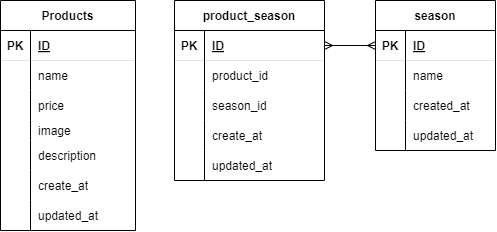

The diagram above was exported from draw.io. Its source (the exported page's mxGraphModel, read from the mxfile embedded in the PNG):
<mxGraphModel dx="716" dy="1628" grid="1" gridSize="15" guides="1" tooltips="1" connect="1" arrows="1" fold="1" page="1" pageScale="1" pageWidth="827" pageHeight="1169" background="#ffffff" math="0" shadow="0">
  <root>
    <mxCell id="0" />
    <mxCell id="1" parent="0" />
    <mxCell id="107" value="Products" style="shape=table;startSize=30;container=1;collapsible=1;childLayout=tableLayout;fixedRows=1;rowLines=0;fontStyle=1;align=center;resizeLast=1;labelBorderColor=none;strokeColor=#000000;strokeWidth=1;fontColor=#000000;fillColor=none;gradientColor=none;labelBackgroundColor=none;rounded=0;" vertex="1" parent="1">
      <mxGeometry x="90" y="-750" width="135" height="230" as="geometry">
        <mxRectangle x="165" y="-750" width="75" height="30" as="alternateBounds" />
      </mxGeometry>
    </mxCell>
    <mxCell id="108" value="" style="shape=tableRow;horizontal=0;startSize=0;swimlaneHead=0;swimlaneBody=0;fillColor=none;collapsible=0;dropTarget=0;points=[[0,0.5],[1,0.5]];portConstraint=eastwest;top=0;left=0;right=0;bottom=1;labelBorderColor=#000000;strokeColor=#000000;strokeWidth=0;fontColor=#000000;" vertex="1" parent="107">
      <mxGeometry y="30" width="135" height="30" as="geometry" />
    </mxCell>
    <mxCell id="109" value="PK" style="shape=partialRectangle;connectable=0;fillColor=none;top=0;left=0;bottom=0;right=0;fontStyle=1;overflow=hidden;labelBorderColor=none;strokeColor=#000000;strokeWidth=0;fontColor=#000000;" vertex="1" parent="108">
      <mxGeometry width="30" height="30" as="geometry">
        <mxRectangle width="30" height="30" as="alternateBounds" />
      </mxGeometry>
    </mxCell>
    <mxCell id="110" value="ID" style="shape=partialRectangle;connectable=0;fillColor=none;top=0;left=0;bottom=0;right=0;align=left;spacingLeft=6;fontStyle=5;overflow=hidden;labelBorderColor=none;strokeColor=#000000;strokeWidth=0;fontColor=#000000;" vertex="1" parent="108">
      <mxGeometry x="30" width="105" height="30" as="geometry">
        <mxRectangle width="105" height="30" as="alternateBounds" />
      </mxGeometry>
    </mxCell>
    <mxCell id="111" value="" style="shape=tableRow;horizontal=0;startSize=0;swimlaneHead=0;swimlaneBody=0;fillColor=none;collapsible=0;dropTarget=0;points=[[0,0.5],[1,0.5]];portConstraint=eastwest;top=0;left=0;right=0;bottom=0;labelBorderColor=#000000;strokeColor=#000000;strokeWidth=0;fontColor=#000000;" vertex="1" parent="107">
      <mxGeometry y="60" width="135" height="30" as="geometry" />
    </mxCell>
    <mxCell id="112" value="" style="shape=partialRectangle;connectable=0;fillColor=none;top=0;left=0;bottom=0;right=0;editable=1;overflow=hidden;labelBorderColor=#000000;strokeColor=#000000;strokeWidth=0;fontColor=#000000;" vertex="1" parent="111">
      <mxGeometry width="30" height="30" as="geometry">
        <mxRectangle width="30" height="30" as="alternateBounds" />
      </mxGeometry>
    </mxCell>
    <mxCell id="113" value="name" style="shape=partialRectangle;connectable=0;fillColor=none;top=0;left=0;bottom=0;right=0;align=left;spacingLeft=6;overflow=hidden;labelBorderColor=none;strokeColor=#000000;strokeWidth=0;fontColor=#000000;" vertex="1" parent="111">
      <mxGeometry x="30" width="105" height="30" as="geometry">
        <mxRectangle width="105" height="30" as="alternateBounds" />
      </mxGeometry>
    </mxCell>
    <mxCell id="114" value="" style="shape=tableRow;horizontal=0;startSize=0;swimlaneHead=0;swimlaneBody=0;fillColor=none;collapsible=0;dropTarget=0;points=[[0,0.5],[1,0.5]];portConstraint=eastwest;top=0;left=0;right=0;bottom=0;labelBorderColor=#000000;strokeColor=#000000;strokeWidth=0;fontColor=#000000;" vertex="1" parent="107">
      <mxGeometry y="90" width="135" height="30" as="geometry" />
    </mxCell>
    <mxCell id="115" value="" style="shape=partialRectangle;connectable=0;fillColor=none;top=0;left=0;bottom=0;right=0;editable=1;overflow=hidden;labelBorderColor=#000000;strokeColor=#000000;strokeWidth=0;fontColor=#000000;" vertex="1" parent="114">
      <mxGeometry width="30" height="30" as="geometry">
        <mxRectangle width="30" height="30" as="alternateBounds" />
      </mxGeometry>
    </mxCell>
    <mxCell id="116" value="price" style="shape=partialRectangle;connectable=0;fillColor=none;top=0;left=0;bottom=0;right=0;align=left;spacingLeft=6;overflow=hidden;labelBorderColor=none;strokeColor=#000000;strokeWidth=0;fontColor=#000000;" vertex="1" parent="114">
      <mxGeometry x="30" width="105" height="30" as="geometry">
        <mxRectangle width="105" height="30" as="alternateBounds" />
      </mxGeometry>
    </mxCell>
    <mxCell id="117" value="" style="shape=tableRow;horizontal=0;startSize=0;swimlaneHead=0;swimlaneBody=0;fillColor=none;collapsible=0;dropTarget=0;points=[[0,0.5],[1,0.5]];portConstraint=eastwest;top=0;left=0;right=0;bottom=0;labelBorderColor=#000000;strokeColor=#000000;strokeWidth=0;fontColor=#000000;" vertex="1" parent="107">
      <mxGeometry y="120" width="135" height="20" as="geometry" />
    </mxCell>
    <mxCell id="118" value="" style="shape=partialRectangle;connectable=0;fillColor=none;top=0;left=0;bottom=0;right=0;editable=1;overflow=hidden;labelBorderColor=#000000;strokeColor=#000000;strokeWidth=0;fontColor=#000000;" vertex="1" parent="117">
      <mxGeometry width="30" height="20" as="geometry">
        <mxRectangle width="30" height="20" as="alternateBounds" />
      </mxGeometry>
    </mxCell>
    <mxCell id="119" value="image" style="shape=partialRectangle;connectable=0;fillColor=none;top=0;left=0;bottom=0;right=0;align=left;spacingLeft=6;overflow=hidden;labelBorderColor=none;strokeColor=#000000;strokeWidth=0;fontColor=#000000;" vertex="1" parent="117">
      <mxGeometry x="30" width="105" height="20" as="geometry">
        <mxRectangle width="105" height="20" as="alternateBounds" />
      </mxGeometry>
    </mxCell>
    <mxCell id="123" value="" style="shape=tableRow;horizontal=0;startSize=0;swimlaneHead=0;swimlaneBody=0;fillColor=none;collapsible=0;dropTarget=0;points=[[0,0.5],[1,0.5]];portConstraint=eastwest;top=0;left=0;right=0;bottom=0;labelBorderColor=#000000;strokeColor=#000000;strokeWidth=0;fontColor=#000000;" vertex="1" parent="107">
      <mxGeometry y="140" width="135" height="30" as="geometry" />
    </mxCell>
    <mxCell id="124" value="" style="shape=partialRectangle;connectable=0;fillColor=none;top=0;left=0;bottom=0;right=0;editable=1;overflow=hidden;labelBorderColor=#000000;strokeColor=#000000;strokeWidth=0;fontColor=#000000;" vertex="1" parent="123">
      <mxGeometry width="30" height="30" as="geometry">
        <mxRectangle width="30" height="30" as="alternateBounds" />
      </mxGeometry>
    </mxCell>
    <mxCell id="125" value="description" style="shape=partialRectangle;connectable=0;fillColor=none;top=0;left=0;bottom=0;right=0;align=left;spacingLeft=6;overflow=hidden;labelBorderColor=none;strokeColor=#000000;strokeWidth=0;fontColor=#000000;" vertex="1" parent="123">
      <mxGeometry x="30" width="105" height="30" as="geometry">
        <mxRectangle width="105" height="30" as="alternateBounds" />
      </mxGeometry>
    </mxCell>
    <mxCell id="145" value="" style="shape=tableRow;horizontal=0;startSize=0;swimlaneHead=0;swimlaneBody=0;fillColor=none;collapsible=0;dropTarget=0;points=[[0,0.5],[1,0.5]];portConstraint=eastwest;top=0;left=0;right=0;bottom=0;labelBorderColor=#000000;strokeColor=#000000;strokeWidth=0;fontColor=#000000;" vertex="1" parent="107">
      <mxGeometry y="170" width="135" height="30" as="geometry" />
    </mxCell>
    <mxCell id="146" value="" style="shape=partialRectangle;connectable=0;fillColor=none;top=0;left=0;bottom=0;right=0;editable=1;overflow=hidden;labelBorderColor=#000000;strokeColor=#000000;strokeWidth=0;fontColor=#000000;" vertex="1" parent="145">
      <mxGeometry width="30" height="30" as="geometry">
        <mxRectangle width="30" height="30" as="alternateBounds" />
      </mxGeometry>
    </mxCell>
    <mxCell id="147" value="create_at" style="shape=partialRectangle;connectable=0;fillColor=none;top=0;left=0;bottom=0;right=0;align=left;spacingLeft=6;overflow=hidden;labelBorderColor=none;strokeColor=#000000;strokeWidth=0;fontColor=#000000;" vertex="1" parent="145">
      <mxGeometry x="30" width="105" height="30" as="geometry">
        <mxRectangle width="105" height="30" as="alternateBounds" />
      </mxGeometry>
    </mxCell>
    <mxCell id="148" value="" style="shape=tableRow;horizontal=0;startSize=0;swimlaneHead=0;swimlaneBody=0;fillColor=none;collapsible=0;dropTarget=0;points=[[0,0.5],[1,0.5]];portConstraint=eastwest;top=0;left=0;right=0;bottom=0;labelBorderColor=#000000;strokeColor=#000000;strokeWidth=0;fontColor=#000000;" vertex="1" parent="107">
      <mxGeometry y="200" width="135" height="30" as="geometry" />
    </mxCell>
    <mxCell id="149" value="" style="shape=partialRectangle;connectable=0;fillColor=none;top=0;left=0;bottom=0;right=0;editable=1;overflow=hidden;labelBorderColor=#000000;strokeColor=#000000;strokeWidth=0;fontColor=#000000;" vertex="1" parent="148">
      <mxGeometry width="30" height="30" as="geometry">
        <mxRectangle width="30" height="30" as="alternateBounds" />
      </mxGeometry>
    </mxCell>
    <mxCell id="150" value="updated_at" style="shape=partialRectangle;connectable=0;fillColor=none;top=0;left=0;bottom=0;right=0;align=left;spacingLeft=6;overflow=hidden;labelBorderColor=none;strokeColor=#000000;strokeWidth=0;fontColor=#000000;" vertex="1" parent="148">
      <mxGeometry x="30" width="105" height="30" as="geometry">
        <mxRectangle width="105" height="30" as="alternateBounds" />
      </mxGeometry>
    </mxCell>
    <mxCell id="126" value="season" style="shape=table;startSize=30;container=1;collapsible=1;childLayout=tableLayout;fixedRows=1;rowLines=0;fontStyle=1;align=center;resizeLast=1;labelBorderColor=none;strokeColor=#000000;strokeWidth=1;fontColor=#000000;fillColor=none;gradientColor=none;labelBackgroundColor=none;" vertex="1" parent="1">
      <mxGeometry x="465" y="-750" width="120" height="150" as="geometry">
        <mxRectangle x="255" y="-540" width="75" height="30" as="alternateBounds" />
      </mxGeometry>
    </mxCell>
    <mxCell id="127" value="" style="shape=tableRow;horizontal=0;startSize=0;swimlaneHead=0;swimlaneBody=0;fillColor=none;collapsible=0;dropTarget=0;points=[[0,0.5],[1,0.5]];portConstraint=eastwest;top=0;left=0;right=0;bottom=1;labelBorderColor=#000000;strokeColor=#000000;strokeWidth=0;fontColor=#000000;" vertex="1" parent="126">
      <mxGeometry y="30" width="120" height="30" as="geometry" />
    </mxCell>
    <mxCell id="128" value="PK" style="shape=partialRectangle;connectable=0;fillColor=none;top=0;left=0;bottom=0;right=0;fontStyle=1;overflow=hidden;labelBorderColor=none;strokeColor=#000000;strokeWidth=0;fontColor=#000000;" vertex="1" parent="127">
      <mxGeometry width="30" height="30" as="geometry">
        <mxRectangle width="30" height="30" as="alternateBounds" />
      </mxGeometry>
    </mxCell>
    <mxCell id="129" value="ID" style="shape=partialRectangle;connectable=0;fillColor=none;top=0;left=0;bottom=0;right=0;align=left;spacingLeft=6;fontStyle=5;overflow=hidden;labelBorderColor=none;strokeColor=#000000;strokeWidth=0;fontColor=#000000;" vertex="1" parent="127">
      <mxGeometry x="30" width="90" height="30" as="geometry">
        <mxRectangle width="90" height="30" as="alternateBounds" />
      </mxGeometry>
    </mxCell>
    <mxCell id="130" value="" style="shape=tableRow;horizontal=0;startSize=0;swimlaneHead=0;swimlaneBody=0;fillColor=none;collapsible=0;dropTarget=0;points=[[0,0.5],[1,0.5]];portConstraint=eastwest;top=0;left=0;right=0;bottom=0;labelBorderColor=#000000;strokeColor=#000000;strokeWidth=0;fontColor=#000000;" vertex="1" parent="126">
      <mxGeometry y="60" width="120" height="30" as="geometry" />
    </mxCell>
    <mxCell id="131" value="" style="shape=partialRectangle;connectable=0;fillColor=none;top=0;left=0;bottom=0;right=0;editable=1;overflow=hidden;labelBorderColor=#000000;strokeColor=#000000;strokeWidth=0;fontColor=#000000;" vertex="1" parent="130">
      <mxGeometry width="30" height="30" as="geometry">
        <mxRectangle width="30" height="30" as="alternateBounds" />
      </mxGeometry>
    </mxCell>
    <mxCell id="132" value="name" style="shape=partialRectangle;connectable=0;fillColor=none;top=0;left=0;bottom=0;right=0;align=left;spacingLeft=6;overflow=hidden;labelBorderColor=none;strokeColor=#000000;strokeWidth=0;fontColor=#000000;" vertex="1" parent="130">
      <mxGeometry x="30" width="90" height="30" as="geometry">
        <mxRectangle width="90" height="30" as="alternateBounds" />
      </mxGeometry>
    </mxCell>
    <mxCell id="133" value="" style="shape=tableRow;horizontal=0;startSize=0;swimlaneHead=0;swimlaneBody=0;fillColor=none;collapsible=0;dropTarget=0;points=[[0,0.5],[1,0.5]];portConstraint=eastwest;top=0;left=0;right=0;bottom=0;labelBorderColor=#000000;strokeColor=#000000;strokeWidth=0;fontColor=#000000;" vertex="1" parent="126">
      <mxGeometry y="90" width="120" height="30" as="geometry" />
    </mxCell>
    <mxCell id="134" value="" style="shape=partialRectangle;connectable=0;fillColor=none;top=0;left=0;bottom=0;right=0;editable=1;overflow=hidden;labelBorderColor=#000000;strokeColor=#000000;strokeWidth=0;fontColor=#000000;" vertex="1" parent="133">
      <mxGeometry width="30" height="30" as="geometry">
        <mxRectangle width="30" height="30" as="alternateBounds" />
      </mxGeometry>
    </mxCell>
    <mxCell id="135" value="created_at" style="shape=partialRectangle;connectable=0;fillColor=none;top=0;left=0;bottom=0;right=0;align=left;spacingLeft=6;overflow=hidden;labelBorderColor=none;strokeColor=#000000;strokeWidth=0;fontColor=#000000;" vertex="1" parent="133">
      <mxGeometry x="30" width="90" height="30" as="geometry">
        <mxRectangle width="90" height="30" as="alternateBounds" />
      </mxGeometry>
    </mxCell>
    <mxCell id="136" value="" style="shape=tableRow;horizontal=0;startSize=0;swimlaneHead=0;swimlaneBody=0;fillColor=none;collapsible=0;dropTarget=0;points=[[0,0.5],[1,0.5]];portConstraint=eastwest;top=0;left=0;right=0;bottom=0;labelBorderColor=#000000;strokeColor=#000000;strokeWidth=0;fontColor=#000000;" vertex="1" parent="126">
      <mxGeometry y="120" width="120" height="30" as="geometry" />
    </mxCell>
    <mxCell id="137" value="" style="shape=partialRectangle;connectable=0;fillColor=none;top=0;left=0;bottom=0;right=0;editable=1;overflow=hidden;labelBorderColor=#000000;strokeColor=#000000;strokeWidth=0;fontColor=#000000;" vertex="1" parent="136">
      <mxGeometry width="30" height="30" as="geometry">
        <mxRectangle width="30" height="30" as="alternateBounds" />
      </mxGeometry>
    </mxCell>
    <mxCell id="138" value="updated_at" style="shape=partialRectangle;connectable=0;fillColor=none;top=0;left=0;bottom=0;right=0;align=left;spacingLeft=6;overflow=hidden;labelBorderColor=none;strokeColor=#000000;strokeWidth=0;fontColor=#000000;" vertex="1" parent="136">
      <mxGeometry x="30" width="90" height="30" as="geometry">
        <mxRectangle width="90" height="30" as="alternateBounds" />
      </mxGeometry>
    </mxCell>
    <mxCell id="151" value="product_season" style="shape=table;startSize=30;container=1;collapsible=1;childLayout=tableLayout;fixedRows=1;rowLines=0;fontStyle=1;align=center;resizeLast=1;labelBorderColor=none;strokeColor=#000000;strokeWidth=1;fontColor=#000000;fillColor=none;gradientColor=none;labelBackgroundColor=none;" vertex="1" parent="1">
      <mxGeometry x="264" y="-750" width="150" height="180" as="geometry">
        <mxRectangle x="300" y="-750" width="75" height="30" as="alternateBounds" />
      </mxGeometry>
    </mxCell>
    <mxCell id="152" value="" style="shape=tableRow;horizontal=0;startSize=0;swimlaneHead=0;swimlaneBody=0;fillColor=none;collapsible=0;dropTarget=0;points=[[0,0.5],[1,0.5]];portConstraint=eastwest;top=0;left=0;right=0;bottom=1;labelBorderColor=#000000;strokeColor=#000000;strokeWidth=0;fontColor=#000000;" vertex="1" parent="151">
      <mxGeometry y="30" width="150" height="30" as="geometry" />
    </mxCell>
    <mxCell id="153" value="PK" style="shape=partialRectangle;connectable=0;fillColor=none;top=0;left=0;bottom=0;right=0;fontStyle=1;overflow=hidden;labelBorderColor=none;strokeColor=#000000;strokeWidth=0;fontColor=#000000;" vertex="1" parent="152">
      <mxGeometry width="30" height="30" as="geometry">
        <mxRectangle width="30" height="30" as="alternateBounds" />
      </mxGeometry>
    </mxCell>
    <mxCell id="154" value="ID" style="shape=partialRectangle;connectable=0;fillColor=none;top=0;left=0;bottom=0;right=0;align=left;spacingLeft=6;fontStyle=5;overflow=hidden;labelBorderColor=none;strokeColor=#000000;strokeWidth=0;fontColor=#000000;" vertex="1" parent="152">
      <mxGeometry x="30" width="120" height="30" as="geometry">
        <mxRectangle width="120" height="30" as="alternateBounds" />
      </mxGeometry>
    </mxCell>
    <mxCell id="155" value="" style="shape=tableRow;horizontal=0;startSize=0;swimlaneHead=0;swimlaneBody=0;fillColor=none;collapsible=0;dropTarget=0;points=[[0,0.5],[1,0.5]];portConstraint=eastwest;top=0;left=0;right=0;bottom=0;labelBorderColor=#000000;strokeColor=#000000;strokeWidth=0;fontColor=#000000;" vertex="1" parent="151">
      <mxGeometry y="60" width="150" height="30" as="geometry" />
    </mxCell>
    <mxCell id="156" value="" style="shape=partialRectangle;connectable=0;fillColor=none;top=0;left=0;bottom=0;right=0;editable=1;overflow=hidden;labelBorderColor=#000000;strokeColor=#000000;strokeWidth=0;fontColor=#000000;" vertex="1" parent="155">
      <mxGeometry width="30" height="30" as="geometry">
        <mxRectangle width="30" height="30" as="alternateBounds" />
      </mxGeometry>
    </mxCell>
    <mxCell id="157" value="product_id" style="shape=partialRectangle;connectable=0;fillColor=none;top=0;left=0;bottom=0;right=0;align=left;spacingLeft=6;overflow=hidden;labelBorderColor=none;strokeColor=#000000;strokeWidth=0;fontColor=#000000;" vertex="1" parent="155">
      <mxGeometry x="30" width="120" height="30" as="geometry">
        <mxRectangle width="120" height="30" as="alternateBounds" />
      </mxGeometry>
    </mxCell>
    <mxCell id="164" value="" style="shape=tableRow;horizontal=0;startSize=0;swimlaneHead=0;swimlaneBody=0;fillColor=none;collapsible=0;dropTarget=0;points=[[0,0.5],[1,0.5]];portConstraint=eastwest;top=0;left=0;right=0;bottom=0;labelBorderColor=#000000;strokeColor=#000000;strokeWidth=0;fontColor=#000000;" vertex="1" parent="151">
      <mxGeometry y="90" width="150" height="30" as="geometry" />
    </mxCell>
    <mxCell id="165" value="" style="shape=partialRectangle;connectable=0;fillColor=none;top=0;left=0;bottom=0;right=0;editable=1;overflow=hidden;labelBorderColor=#000000;strokeColor=#000000;strokeWidth=0;fontColor=#000000;" vertex="1" parent="164">
      <mxGeometry width="30" height="30" as="geometry">
        <mxRectangle width="30" height="30" as="alternateBounds" />
      </mxGeometry>
    </mxCell>
    <mxCell id="166" value="season_id" style="shape=partialRectangle;connectable=0;fillColor=none;top=0;left=0;bottom=0;right=0;align=left;spacingLeft=6;overflow=hidden;labelBorderColor=none;strokeColor=#000000;strokeWidth=0;fontColor=#000000;" vertex="1" parent="164">
      <mxGeometry x="30" width="120" height="30" as="geometry">
        <mxRectangle width="120" height="30" as="alternateBounds" />
      </mxGeometry>
    </mxCell>
    <mxCell id="170" value="" style="shape=tableRow;horizontal=0;startSize=0;swimlaneHead=0;swimlaneBody=0;fillColor=none;collapsible=0;dropTarget=0;points=[[0,0.5],[1,0.5]];portConstraint=eastwest;top=0;left=0;right=0;bottom=0;labelBorderColor=#000000;strokeColor=#000000;strokeWidth=0;fontColor=#000000;" vertex="1" parent="151">
      <mxGeometry y="120" width="150" height="30" as="geometry" />
    </mxCell>
    <mxCell id="171" value="" style="shape=partialRectangle;connectable=0;fillColor=none;top=0;left=0;bottom=0;right=0;editable=1;overflow=hidden;labelBorderColor=#000000;strokeColor=#000000;strokeWidth=0;fontColor=#000000;" vertex="1" parent="170">
      <mxGeometry width="30" height="30" as="geometry">
        <mxRectangle width="30" height="30" as="alternateBounds" />
      </mxGeometry>
    </mxCell>
    <mxCell id="172" value="create_at" style="shape=partialRectangle;connectable=0;fillColor=none;top=0;left=0;bottom=0;right=0;align=left;spacingLeft=6;overflow=hidden;labelBorderColor=none;strokeColor=#000000;strokeWidth=0;fontColor=#000000;" vertex="1" parent="170">
      <mxGeometry x="30" width="120" height="30" as="geometry">
        <mxRectangle width="120" height="30" as="alternateBounds" />
      </mxGeometry>
    </mxCell>
    <mxCell id="173" value="" style="shape=tableRow;horizontal=0;startSize=0;swimlaneHead=0;swimlaneBody=0;fillColor=none;collapsible=0;dropTarget=0;points=[[0,0.5],[1,0.5]];portConstraint=eastwest;top=0;left=0;right=0;bottom=0;labelBorderColor=#000000;strokeColor=#000000;strokeWidth=0;fontColor=#000000;" vertex="1" parent="151">
      <mxGeometry y="150" width="150" height="30" as="geometry" />
    </mxCell>
    <mxCell id="174" value="" style="shape=partialRectangle;connectable=0;fillColor=none;top=0;left=0;bottom=0;right=0;editable=1;overflow=hidden;labelBorderColor=#000000;strokeColor=#000000;strokeWidth=0;fontColor=#000000;" vertex="1" parent="173">
      <mxGeometry width="30" height="30" as="geometry">
        <mxRectangle width="30" height="30" as="alternateBounds" />
      </mxGeometry>
    </mxCell>
    <mxCell id="175" value="updated_at" style="shape=partialRectangle;connectable=0;fillColor=none;top=0;left=0;bottom=0;right=0;align=left;spacingLeft=6;overflow=hidden;labelBorderColor=none;strokeColor=#000000;strokeWidth=0;fontColor=#000000;" vertex="1" parent="173">
      <mxGeometry x="30" width="120" height="30" as="geometry">
        <mxRectangle width="120" height="30" as="alternateBounds" />
      </mxGeometry>
    </mxCell>
    <mxCell id="177" style="html=1;exitX=0;exitY=0.5;exitDx=0;exitDy=0;entryX=1;entryY=0.5;entryDx=0;entryDy=0;strokeColor=#000000;fontColor=#000000;startArrow=ERmany;startFill=0;endArrow=ERmany;endFill=0;" edge="1" parent="1" source="127" target="152">
      <mxGeometry relative="1" as="geometry" />
    </mxCell>
  </root>
</mxGraphModel>